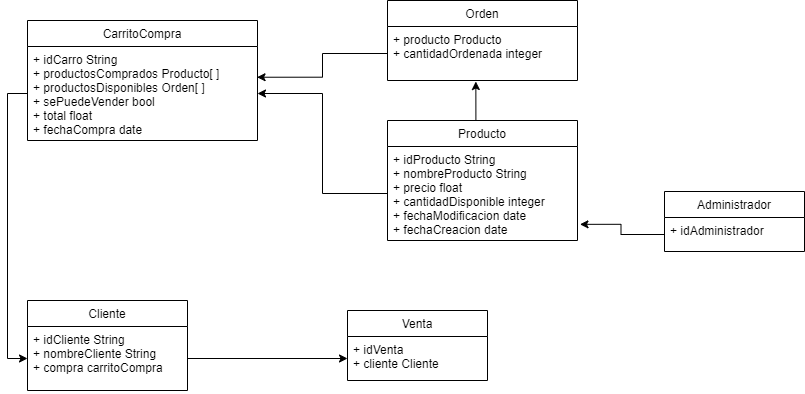

The diagram above was exported from draw.io. Its source (the exported page's mxGraphModel, read from the mxfile embedded in the PNG):
<mxGraphModel dx="1038" dy="513" grid="1" gridSize="10" guides="1" tooltips="1" connect="1" arrows="1" fold="1" page="1" pageScale="1" pageWidth="827" pageHeight="1169" math="0" shadow="0">
  <root>
    <mxCell id="0" />
    <mxCell id="1" parent="0" />
    <mxCell id="7vV_dzYiwUt-dibEM19K-1" value="Cliente" style="swimlane;fontStyle=0;childLayout=stackLayout;horizontal=1;startSize=26;fillColor=none;horizontalStack=0;resizeParent=1;resizeParentMax=0;resizeLast=0;collapsible=1;marginBottom=0;" vertex="1" parent="1">
      <mxGeometry x="50" y="310" width="160" height="90" as="geometry" />
    </mxCell>
    <mxCell id="7vV_dzYiwUt-dibEM19K-2" value="+ idCliente String&#10;+ nombreCliente String&#10;+ compra carritoCompra" style="text;strokeColor=none;fillColor=none;align=left;verticalAlign=top;spacingLeft=4;spacingRight=4;overflow=hidden;rotatable=0;points=[[0,0.5],[1,0.5]];portConstraint=eastwest;" vertex="1" parent="7vV_dzYiwUt-dibEM19K-1">
      <mxGeometry y="26" width="160" height="64" as="geometry" />
    </mxCell>
    <mxCell id="7vV_dzYiwUt-dibEM19K-44" style="edgeStyle=orthogonalEdgeStyle;rounded=0;orthogonalLoop=1;jettySize=auto;html=1;exitX=0.5;exitY=0;exitDx=0;exitDy=0;entryX=0.465;entryY=1.019;entryDx=0;entryDy=0;entryPerimeter=0;" edge="1" parent="1" source="7vV_dzYiwUt-dibEM19K-5" target="7vV_dzYiwUt-dibEM19K-35">
      <mxGeometry relative="1" as="geometry" />
    </mxCell>
    <mxCell id="7vV_dzYiwUt-dibEM19K-5" value="Producto" style="swimlane;fontStyle=0;childLayout=stackLayout;horizontal=1;startSize=26;fillColor=none;horizontalStack=0;resizeParent=1;resizeParentMax=0;resizeLast=0;collapsible=1;marginBottom=0;" vertex="1" parent="1">
      <mxGeometry x="410" y="130" width="190" height="120" as="geometry">
        <mxRectangle x="400" y="140" width="90" height="30" as="alternateBounds" />
      </mxGeometry>
    </mxCell>
    <mxCell id="7vV_dzYiwUt-dibEM19K-6" value="+ idProducto String&#10;+ nombreProducto String&#10;+ precio float&#10;+ cantidadDisponible integer&#10;+ fechaModificacion date&#10;+ fechaCreacion date" style="text;strokeColor=none;fillColor=none;align=left;verticalAlign=top;spacingLeft=4;spacingRight=4;overflow=hidden;rotatable=0;points=[[0,0.5],[1,0.5]];portConstraint=eastwest;" vertex="1" parent="7vV_dzYiwUt-dibEM19K-5">
      <mxGeometry y="26" width="190" height="94" as="geometry" />
    </mxCell>
    <mxCell id="7vV_dzYiwUt-dibEM19K-9" value="Venta" style="swimlane;fontStyle=0;childLayout=stackLayout;horizontal=1;startSize=26;fillColor=none;horizontalStack=0;resizeParent=1;resizeParentMax=0;resizeLast=0;collapsible=1;marginBottom=0;" vertex="1" parent="1">
      <mxGeometry x="370" y="320" width="140" height="70" as="geometry" />
    </mxCell>
    <mxCell id="7vV_dzYiwUt-dibEM19K-10" value="+ idVenta&#10;+ cliente Cliente" style="text;strokeColor=none;fillColor=none;align=left;verticalAlign=top;spacingLeft=4;spacingRight=4;overflow=hidden;rotatable=0;points=[[0,0.5],[1,0.5]];portConstraint=eastwest;" vertex="1" parent="7vV_dzYiwUt-dibEM19K-9">
      <mxGeometry y="26" width="140" height="44" as="geometry" />
    </mxCell>
    <mxCell id="7vV_dzYiwUt-dibEM19K-13" value="Administrador" style="swimlane;fontStyle=0;childLayout=stackLayout;horizontal=1;startSize=26;fillColor=none;horizontalStack=0;resizeParent=1;resizeParentMax=0;resizeLast=0;collapsible=1;marginBottom=0;" vertex="1" parent="1">
      <mxGeometry x="687" y="201" width="140" height="60" as="geometry" />
    </mxCell>
    <mxCell id="7vV_dzYiwUt-dibEM19K-14" value="+ idAdministrador" style="text;strokeColor=none;fillColor=none;align=left;verticalAlign=top;spacingLeft=4;spacingRight=4;overflow=hidden;rotatable=0;points=[[0,0.5],[1,0.5]];portConstraint=eastwest;" vertex="1" parent="7vV_dzYiwUt-dibEM19K-13">
      <mxGeometry y="26" width="140" height="34" as="geometry" />
    </mxCell>
    <mxCell id="7vV_dzYiwUt-dibEM19K-17" value="CarritoCompra" style="swimlane;fontStyle=0;childLayout=stackLayout;horizontal=1;startSize=26;fillColor=none;horizontalStack=0;resizeParent=1;resizeParentMax=0;resizeLast=0;collapsible=1;marginBottom=0;" vertex="1" parent="1">
      <mxGeometry x="50" y="30" width="230" height="120" as="geometry" />
    </mxCell>
    <mxCell id="7vV_dzYiwUt-dibEM19K-18" value="+ idCarro String&#10;+ productosComprados Producto[ ]&#10;+ productosDisponibles Orden[ ]&#10;+ sePuedeVender bool&#10;+ total float&#10;+ fechaCompra date" style="text;strokeColor=none;fillColor=none;align=left;verticalAlign=top;spacingLeft=4;spacingRight=4;overflow=hidden;rotatable=0;points=[[0,0.5],[1,0.5]];portConstraint=eastwest;" vertex="1" parent="7vV_dzYiwUt-dibEM19K-17">
      <mxGeometry y="26" width="230" height="94" as="geometry" />
    </mxCell>
    <mxCell id="7vV_dzYiwUt-dibEM19K-27" style="edgeStyle=orthogonalEdgeStyle;rounded=0;orthogonalLoop=1;jettySize=auto;html=1;entryX=1;entryY=0.5;entryDx=0;entryDy=0;" edge="1" parent="1" source="7vV_dzYiwUt-dibEM19K-6" target="7vV_dzYiwUt-dibEM19K-18">
      <mxGeometry relative="1" as="geometry" />
    </mxCell>
    <mxCell id="7vV_dzYiwUt-dibEM19K-29" style="edgeStyle=orthogonalEdgeStyle;rounded=0;orthogonalLoop=1;jettySize=auto;html=1;entryX=0;entryY=0.5;entryDx=0;entryDy=0;" edge="1" parent="1" source="7vV_dzYiwUt-dibEM19K-18" target="7vV_dzYiwUt-dibEM19K-2">
      <mxGeometry relative="1" as="geometry">
        <mxPoint x="20" y="290" as="targetPoint" />
      </mxGeometry>
    </mxCell>
    <mxCell id="7vV_dzYiwUt-dibEM19K-31" style="edgeStyle=orthogonalEdgeStyle;rounded=0;orthogonalLoop=1;jettySize=auto;html=1;entryX=0;entryY=0.5;entryDx=0;entryDy=0;" edge="1" parent="1" source="7vV_dzYiwUt-dibEM19K-2" target="7vV_dzYiwUt-dibEM19K-10">
      <mxGeometry relative="1" as="geometry" />
    </mxCell>
    <mxCell id="7vV_dzYiwUt-dibEM19K-34" value="Orden" style="swimlane;fontStyle=0;childLayout=stackLayout;horizontal=1;startSize=26;fillColor=none;horizontalStack=0;resizeParent=1;resizeParentMax=0;resizeLast=0;collapsible=1;marginBottom=0;" vertex="1" parent="1">
      <mxGeometry x="410" y="10" width="190" height="80" as="geometry">
        <mxRectangle x="400" y="140" width="90" height="30" as="alternateBounds" />
      </mxGeometry>
    </mxCell>
    <mxCell id="7vV_dzYiwUt-dibEM19K-35" value="+ producto Producto&#10;+ cantidadOrdenada integer" style="text;strokeColor=none;fillColor=none;align=left;verticalAlign=top;spacingLeft=4;spacingRight=4;overflow=hidden;rotatable=0;points=[[0,0.5],[1,0.5]];portConstraint=eastwest;" vertex="1" parent="7vV_dzYiwUt-dibEM19K-34">
      <mxGeometry y="26" width="190" height="54" as="geometry" />
    </mxCell>
    <mxCell id="7vV_dzYiwUt-dibEM19K-36" style="edgeStyle=orthogonalEdgeStyle;rounded=0;orthogonalLoop=1;jettySize=auto;html=1;entryX=0.998;entryY=0.327;entryDx=0;entryDy=0;entryPerimeter=0;" edge="1" parent="1" source="7vV_dzYiwUt-dibEM19K-35" target="7vV_dzYiwUt-dibEM19K-18">
      <mxGeometry relative="1" as="geometry">
        <mxPoint x="290" y="100" as="targetPoint" />
      </mxGeometry>
    </mxCell>
    <mxCell id="7vV_dzYiwUt-dibEM19K-43" style="edgeStyle=orthogonalEdgeStyle;rounded=0;orthogonalLoop=1;jettySize=auto;html=1;entryX=1.013;entryY=0.828;entryDx=0;entryDy=0;entryPerimeter=0;" edge="1" parent="1" source="7vV_dzYiwUt-dibEM19K-14" target="7vV_dzYiwUt-dibEM19K-6">
      <mxGeometry relative="1" as="geometry" />
    </mxCell>
  </root>
</mxGraphModel>